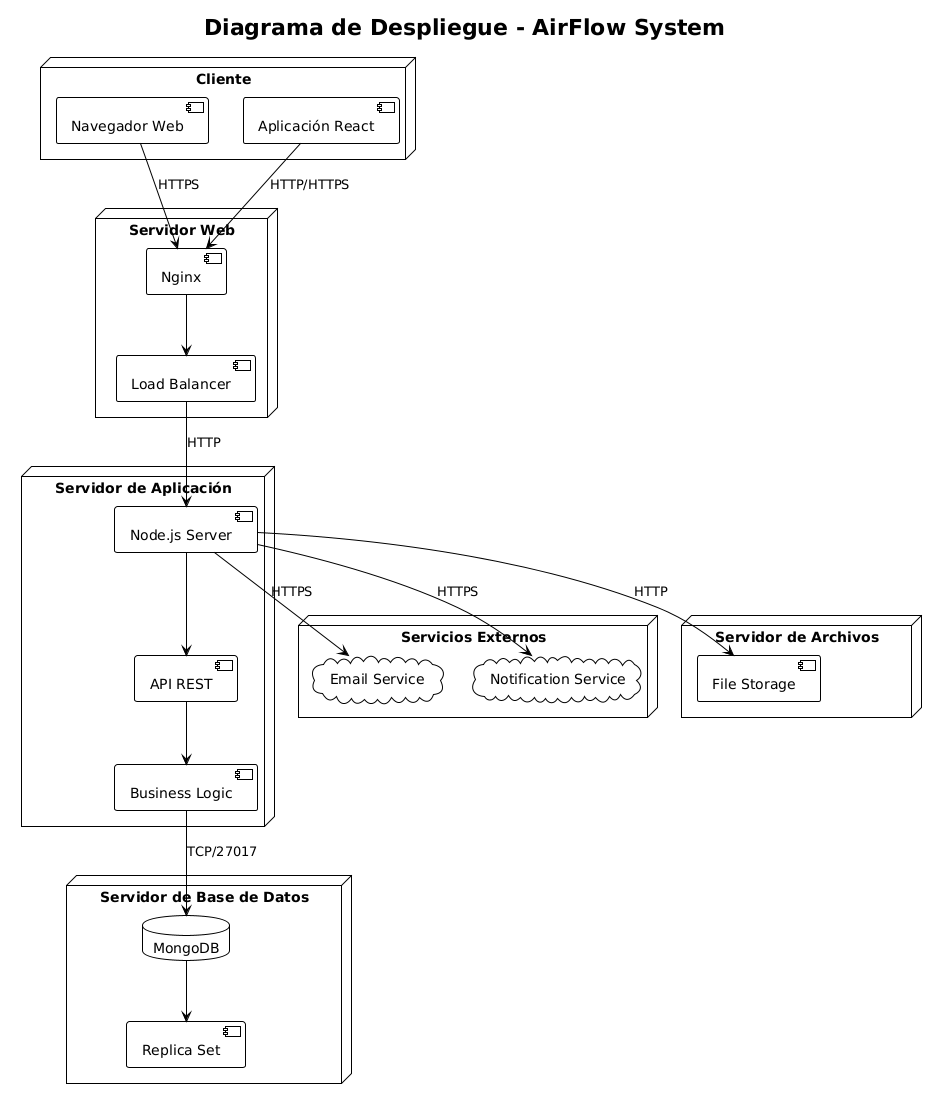

The diagram above was rendered by PlantUML. Its source (embedded in the PNG):
@startuml
!theme plain
title Diagrama de Despliegue - AirFlow System

node "Cliente" {
    [Navegador Web] as Browser
    [Aplicación React] as ReactApp
}

node "Servidor Web" {
    [Nginx] as WebServer
    [Load Balancer] as LoadBalancer
}

node "Servidor de Aplicación" {
    [Node.js Server] as NodeServer
    [API REST] as API
    [Business Logic] as BusinessLogic
}

node "Servidor de Base de Datos" {
    database "MongoDB" as MongoDB
    [Replica Set] as ReplicaSet
}

node "Servicios Externos" {
    cloud "Email Service" as EmailCloud
    cloud "Notification Service" as NotificationCloud
}

node "Servidor de Archivos" {
    [File Storage] as FileStorage
}

' Conexiones
Browser --> WebServer : HTTPS
ReactApp --> WebServer : HTTP/HTTPS
WebServer --> LoadBalancer
LoadBalancer --> NodeServer : HTTP
NodeServer --> API
API --> BusinessLogic
BusinessLogic --> MongoDB : TCP/27017
MongoDB --> ReplicaSet
NodeServer --> EmailCloud : HTTPS
NodeServer --> NotificationCloud : HTTPS
NodeServer --> FileStorage : HTTP
@enduml